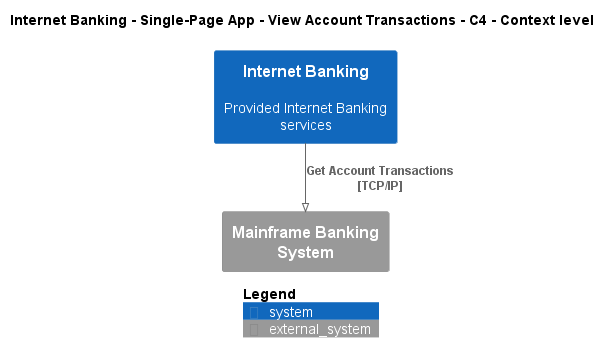

The diagram above was rendered by PlantUML. Its source (embedded in the PNG):
@startuml
!pragma layout smetana
!include ..\..\..\..\..\..\.c4s\C4_Context.puml

AddElementTag("state:new", $bgColor=green, $fontColor=#ffffff, $borderColor=green, $shadowing="False")
AddElementTag("state:changed", $bgColor=orange, $fontColor=#ffffff, $borderColor=orange, $shadowing="False")
AddElementTag("state:removed", $bgColor=red, $fontColor=#ffffff, $borderColor=red, $shadowing="False")

AddRelTag("state:new", $textColor=green, $lineColor=green)
AddRelTag("state:changed", $textColor=orange, $lineColor=orange)
AddRelTag("state:removed", $textColor=red, $lineColor=red)

SHOW_PERSON_PORTRAIT()
LAYOUT_TOP_DOWN()

skinparam linetype polyline

title Internet Banking - Single-Page App - View Account Transactions - C4 - Context level

System(BigBankPlc.SoftwareSystems.InternetBanking, "Internet Banking", "Provided Internet Banking services")
System_Ext(BigBankPlc.SoftwareSystems.MainframeBankingSystem, "Mainframe Banking System", "")

Rel(BigBankPlc.SoftwareSystems.InternetBanking, BigBankPlc.SoftwareSystems.MainframeBankingSystem, "Get Account Transactions\n[TCP/IP]", $tags='protocol:tcp/ip')


SHOW_LEGEND()
@enduml